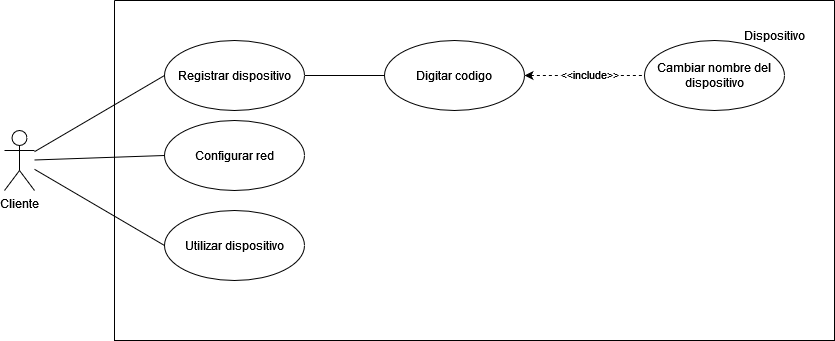

The diagram above was exported from draw.io. Its source (the exported page's mxGraphModel, read from the mxfile embedded in the PNG):
<mxGraphModel dx="2018" dy="448" grid="1" gridSize="10" guides="1" tooltips="1" connect="1" arrows="1" fold="1" page="1" pageScale="1" pageWidth="850" pageHeight="1100" math="0" shadow="0">
  <root>
    <mxCell id="0" />
    <mxCell id="1" parent="0" />
    <mxCell id="2" style="rounded=0;orthogonalLoop=1;jettySize=auto;html=1;entryX=0;entryY=0.5;entryDx=0;entryDy=0;endArrow=none;endFill=0;" edge="1" source="3" target="7" parent="1">
      <mxGeometry relative="1" as="geometry" />
    </mxCell>
    <mxCell id="3" value="Cliente" style="shape=umlActor;verticalLabelPosition=bottom;verticalAlign=top;html=1;" vertex="1" parent="1">
      <mxGeometry x="1140" y="2730" width="30" height="60" as="geometry" />
    </mxCell>
    <mxCell id="4" value="" style="swimlane;startSize=0;" vertex="1" parent="1">
      <mxGeometry x="1250" y="2600" width="720" height="340" as="geometry">
        <mxRectangle x="-60" y="-710" width="50" height="40" as="alternateBounds" />
      </mxGeometry>
    </mxCell>
    <mxCell id="5" value="Dispositivo" style="text;html=1;align=center;verticalAlign=middle;resizable=0;points=[];autosize=1;strokeColor=none;fillColor=none;" vertex="1" parent="4">
      <mxGeometry x="620" y="20" width="80" height="30" as="geometry" />
    </mxCell>
    <mxCell id="6" style="edgeStyle=orthogonalEdgeStyle;rounded=0;orthogonalLoop=1;jettySize=auto;html=1;entryX=0;entryY=0.5;entryDx=0;entryDy=0;endArrow=none;endFill=0;" edge="1" parent="4" source="7" target="8">
      <mxGeometry relative="1" as="geometry" />
    </mxCell>
    <mxCell id="7" value="Registrar dispositivo" style="ellipse;whiteSpace=wrap;html=1;" vertex="1" parent="4">
      <mxGeometry x="50" y="40" width="140" height="70" as="geometry" />
    </mxCell>
    <mxCell id="8" value="Digitar codigo " style="ellipse;whiteSpace=wrap;html=1;" vertex="1" parent="4">
      <mxGeometry x="270" y="40" width="140" height="70" as="geometry" />
    </mxCell>
    <mxCell id="9" value="Cambiar nombre del dispositivo" style="ellipse;whiteSpace=wrap;html=1;" vertex="1" parent="4">
      <mxGeometry x="530" y="40" width="140" height="70" as="geometry" />
    </mxCell>
    <mxCell id="10" style="rounded=0;orthogonalLoop=1;jettySize=auto;html=1;entryX=0;entryY=0.5;entryDx=0;entryDy=0;dashed=1;startArrow=classic;startFill=1;endArrow=none;endFill=0;" edge="1" parent="4" source="8" target="9">
      <mxGeometry relative="1" as="geometry">
        <mxPoint x="420" y="425" as="sourcePoint" />
        <mxPoint x="550" y="445" as="targetPoint" />
      </mxGeometry>
    </mxCell>
    <mxCell id="11" value="&amp;lt;&amp;lt;include&amp;gt;&amp;gt;" style="edgeLabel;html=1;align=center;verticalAlign=middle;resizable=0;points=[];" connectable="0" vertex="1" parent="10">
      <mxGeometry x="0.0533" y="2" relative="1" as="geometry">
        <mxPoint as="offset" />
      </mxGeometry>
    </mxCell>
    <mxCell id="12" value="Utilizar dispositivo" style="ellipse;whiteSpace=wrap;html=1;" vertex="1" parent="4">
      <mxGeometry x="50" y="210" width="140" height="70" as="geometry" />
    </mxCell>
    <mxCell id="13" value="Configurar red" style="ellipse;whiteSpace=wrap;html=1;" vertex="1" parent="4">
      <mxGeometry x="50" y="120" width="140" height="70" as="geometry" />
    </mxCell>
    <mxCell id="14" style="rounded=0;orthogonalLoop=1;jettySize=auto;html=1;endArrow=none;endFill=0;exitX=0;exitY=0.5;exitDx=0;exitDy=0;" edge="1" source="12" target="3" parent="1">
      <mxGeometry relative="1" as="geometry" />
    </mxCell>
    <mxCell id="15" style="rounded=0;orthogonalLoop=1;jettySize=auto;html=1;endArrow=none;endFill=0;exitX=0;exitY=0.5;exitDx=0;exitDy=0;" edge="1" source="13" target="3" parent="1">
      <mxGeometry relative="1" as="geometry">
        <mxPoint x="1170" y="2680" as="targetPoint" />
      </mxGeometry>
    </mxCell>
  </root>
</mxGraphModel>